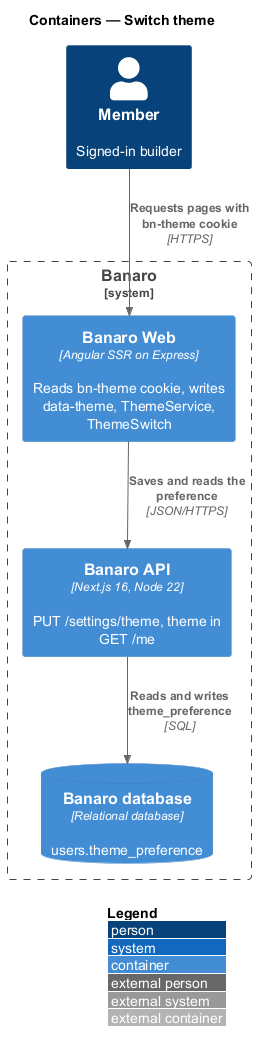

The diagram above was rendered by PlantUML. Its source (embedded in the PNG):
@startuml
!include <C4/C4_Container>
LAYOUT_WITH_LEGEND()
title Containers — Switch theme

Person(member, "Member", "Signed-in builder")

System_Boundary(banaro, "Banaro") {
  Container(web, "Banaro Web", "Angular SSR on Express", "Reads bn-theme cookie, writes data-theme, ThemeService, ThemeSwitch")
  Container(api, "Banaro API", "Next.js 16, Node 22", "PUT /settings/theme, theme in GET /me")
  ContainerDb(db, "Banaro database", "Relational database", "users.theme_preference")
}

Rel(member, web, "Requests pages with bn-theme cookie", "HTTPS")
Rel(web, api, "Saves and reads the preference", "JSON/HTTPS")
Rel(api, db, "Reads and writes theme_preference", "SQL")
@enduml